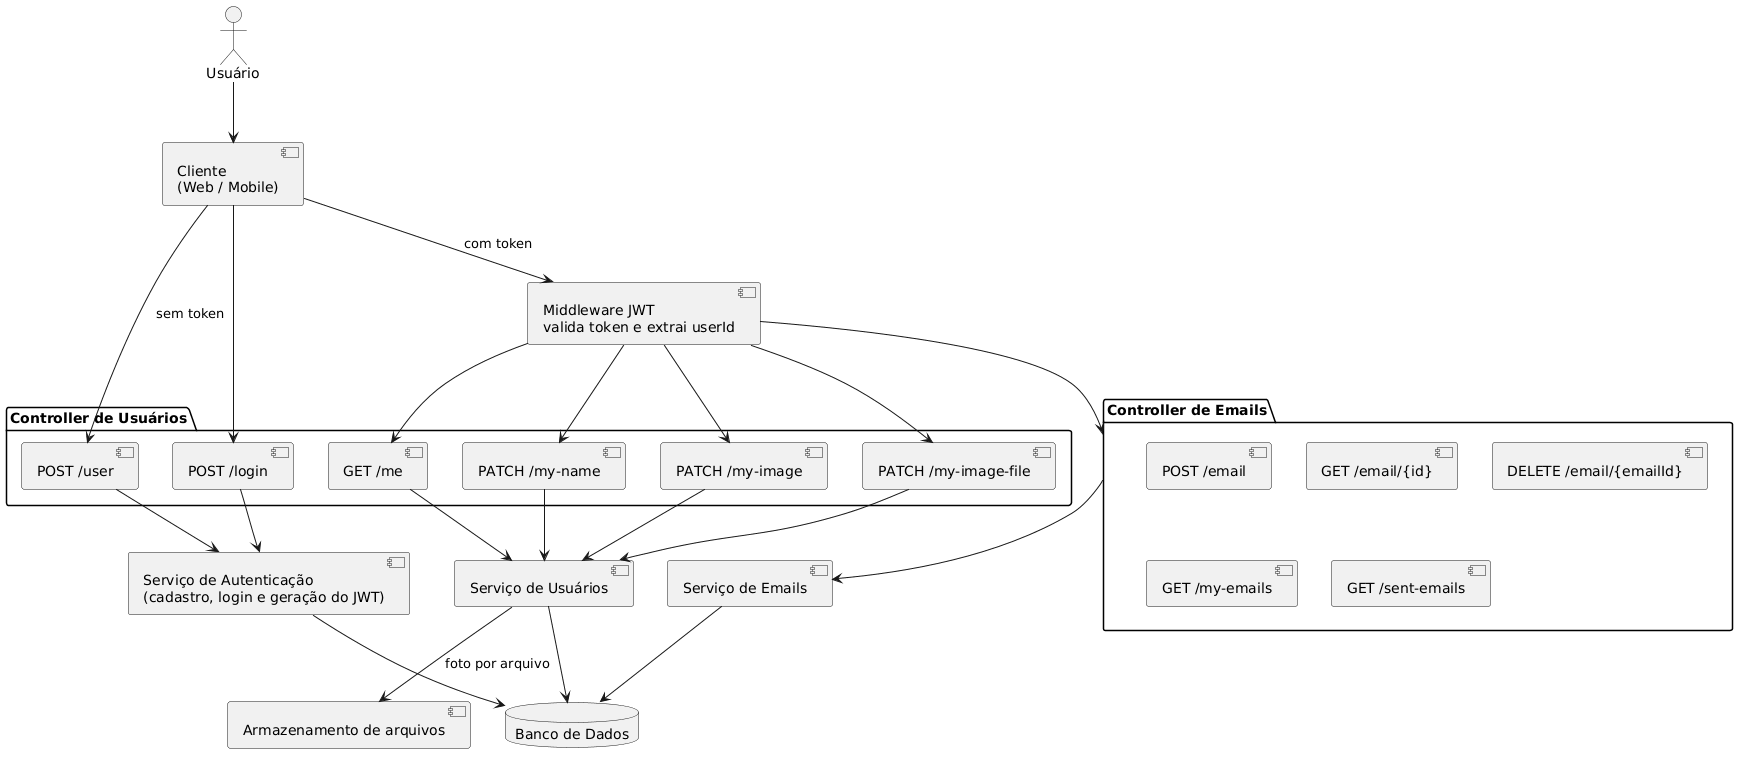

The diagram above was rendered by PlantUML. Its source (embedded in the PNG):
@startuml
top to bottom direction

actor "Usuário" as U
component "Cliente\n(Web / Mobile)" as C
component "Middleware JWT\nvalida token e extrai userId" as MW

package "Controller de Usuários" as CU {
  component "POST /user" as R1
  component "POST /login" as R2
  component "GET /me" as R3
  component "PATCH /my-name" as R4
  component "PATCH /my-image" as R5
  component "PATCH /my-image-file" as R6
}

package "Controller de Emails" as CE {
  component "POST /email" as E1
  component "GET /email/{id}" as E2
  component "DELETE /email/{emailId}" as E3
  component "GET /my-emails" as E4
  component "GET /sent-emails" as E5
}

component "Serviço de Autenticação\n(cadastro, login e geração do JWT)" as SA
component "Serviço de Usuários" as SU
component "Serviço de Emails" as SE

database "Banco de Dados" as DB
component "Armazenamento de arquivos" as ST

U --> C
C --> R1 : sem token
C --> R2 
C --> MW : com token

MW --> R3
MW --> R4
MW --> R5
MW --> R6
MW --> CE

R1 --> SA
R2 --> SA
R3 --> SU
R4 --> SU
R5 --> SU
R6 --> SU
CE --> SE

SA -[hidden]right- SU
SU -[hidden]right- SE

SA --> DB
SU --> DB
SE --> DB
SU --> ST : foto por arquivo
@enduml